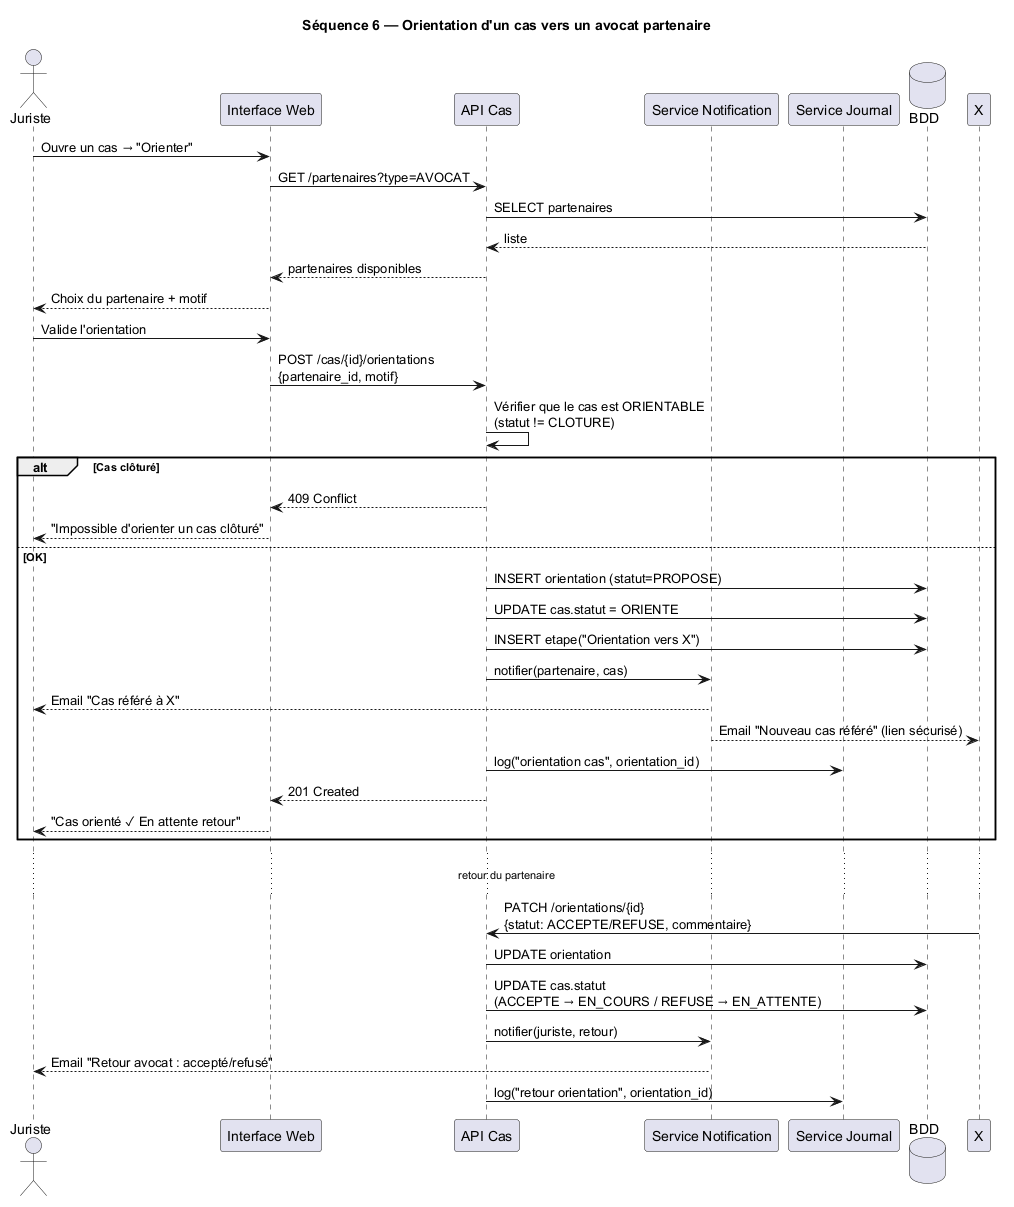

The diagram above was rendered by PlantUML. Its source (embedded in the PNG):
@startuml Sequence_Orientation
title Séquence 6 — Orientation d'un cas vers un avocat partenaire

actor "Juriste" as J
participant "Interface Web" as UI
participant "API Cas" as API
participant "Service Notification" as NOTIF
participant "Service Journal" as LOG
database "BDD" as DB

J -> UI : Ouvre un cas → "Orienter"
UI -> API : GET /partenaires?type=AVOCAT
API -> DB : SELECT partenaires
DB --> API : liste
API --> UI : partenaires disponibles
UI --> J : Choix du partenaire + motif

J -> UI : Valide l'orientation
UI -> API : POST /cas/{id}/orientations\n{partenaire_id, motif}
API -> API : Vérifier que le cas est ORIENTABLE\n(statut != CLOTURE)
alt Cas clôturé
  API --> UI : 409 Conflict
  UI --> J : "Impossible d'orienter un cas clôturé"
else OK
  API -> DB : INSERT orientation (statut=PROPOSE)
  API -> DB : UPDATE cas.statut = ORIENTE
  API -> DB : INSERT etape("Orientation vers X")
  API -> NOTIF : notifier(partenaire, cas)
  NOTIF --> J : Email "Cas référé à X"
  NOTIF --> X : Email "Nouveau cas référé" (lien sécurisé)
  API -> LOG : log("orientation cas", orientation_id)
  API --> UI : 201 Created
  UI --> J : "Cas orienté ✓ En attente retour"
end

... retour du partenaire ...

X -> API : PATCH /orientations/{id}\n{statut: ACCEPTE/REFUSE, commentaire}
API -> DB : UPDATE orientation
API -> DB : UPDATE cas.statut\n(ACCEPTE → EN_COURS / REFUSE → EN_ATTENTE)
API -> NOTIF : notifier(juriste, retour)
NOTIF --> J : Email "Retour avocat : accepté/refusé"
API -> LOG : log("retour orientation", orientation_id)

@enduml